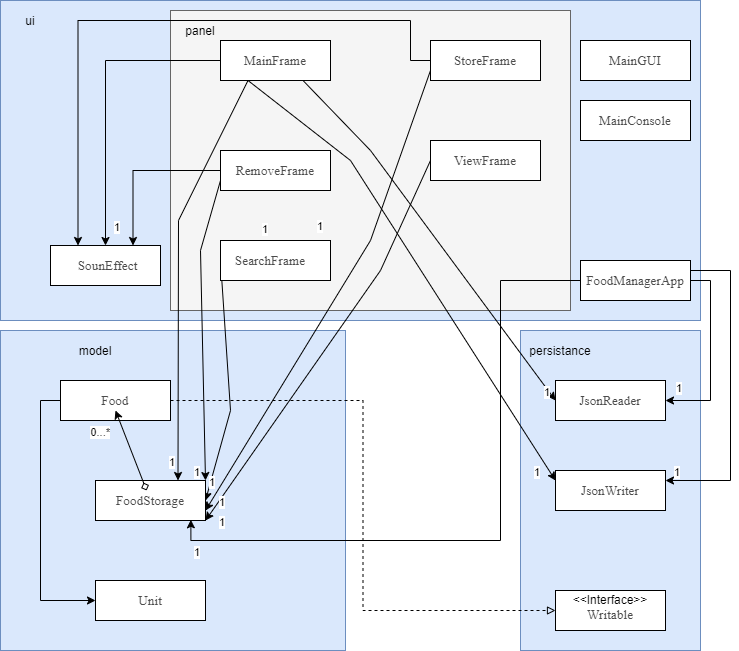

The diagram above was exported from draw.io. Its source (the exported page's mxGraphModel, read from the mxfile embedded in the PNG):
<mxGraphModel dx="1221" dy="681" grid="1" gridSize="10" guides="1" tooltips="1" connect="1" arrows="1" fold="1" page="1" pageScale="1" pageWidth="850" pageHeight="1100" math="0" shadow="0">
  <root>
    <mxCell id="0" />
    <mxCell id="1" parent="0" />
    <mxCell id="sjvQWr_vqyUM7hlmSgLv-3" value="" style="rounded=0;whiteSpace=wrap;html=1;fillColor=#dae8fc;strokeColor=#6c8ebf;" vertex="1" parent="1">
      <mxGeometry x="20" y="70" width="700" height="320" as="geometry" />
    </mxCell>
    <mxCell id="sjvQWr_vqyUM7hlmSgLv-4" value="" style="rounded=0;whiteSpace=wrap;html=1;fillColor=#f5f5f5;strokeColor=#666666;fontColor=#333333;" vertex="1" parent="1">
      <mxGeometry x="190" y="80" width="400" height="300" as="geometry" />
    </mxCell>
    <mxCell id="sjvQWr_vqyUM7hlmSgLv-5" value="" style="rounded=0;whiteSpace=wrap;html=1;fillColor=#dae8fc;strokeColor=#6c8ebf;" vertex="1" parent="1">
      <mxGeometry x="20" y="400" width="345" height="320" as="geometry" />
    </mxCell>
    <mxCell id="sjvQWr_vqyUM7hlmSgLv-6" value="" style="rounded=0;whiteSpace=wrap;html=1;fillColor=#dae8fc;strokeColor=#6c8ebf;" vertex="1" parent="1">
      <mxGeometry x="540" y="400" width="180" height="320" as="geometry" />
    </mxCell>
    <mxCell id="sjvQWr_vqyUM7hlmSgLv-7" value="ui" style="text;html=1;strokeColor=none;fillColor=none;align=center;verticalAlign=middle;whiteSpace=wrap;rounded=0;" vertex="1" parent="1">
      <mxGeometry x="30" y="80" width="40" height="20" as="geometry" />
    </mxCell>
    <mxCell id="sjvQWr_vqyUM7hlmSgLv-8" value="panel" style="text;html=1;strokeColor=none;fillColor=none;align=center;verticalAlign=middle;whiteSpace=wrap;rounded=0;" vertex="1" parent="1">
      <mxGeometry x="200" y="90" width="40" height="20" as="geometry" />
    </mxCell>
    <mxCell id="sjvQWr_vqyUM7hlmSgLv-9" value="model" style="text;html=1;strokeColor=none;fillColor=none;align=center;verticalAlign=middle;whiteSpace=wrap;rounded=0;" vertex="1" parent="1">
      <mxGeometry x="95" y="410" width="40" height="20" as="geometry" />
    </mxCell>
    <mxCell id="sjvQWr_vqyUM7hlmSgLv-10" value="persistance" style="text;html=1;strokeColor=none;fillColor=none;align=center;verticalAlign=middle;whiteSpace=wrap;rounded=0;" vertex="1" parent="1">
      <mxGeometry x="560" y="410" width="40" height="20" as="geometry" />
    </mxCell>
    <mxCell id="sjvQWr_vqyUM7hlmSgLv-11" value="" style="rounded=0;whiteSpace=wrap;html=1;" vertex="1" parent="1">
      <mxGeometry x="600" y="110" width="110" height="40" as="geometry" />
    </mxCell>
    <mxCell id="sjvQWr_vqyUM7hlmSgLv-12" value="&lt;span style=&quot;font-family: &amp;#34;noto_regular&amp;#34; ; color: rgb(75 , 75 , 75) ; font-size: 10pt&quot;&gt;MainGUI&lt;/span&gt;" style="text;html=1;strokeColor=none;fillColor=none;align=center;verticalAlign=middle;whiteSpace=wrap;rounded=0;" vertex="1" parent="1">
      <mxGeometry x="635" y="120" width="40" height="20" as="geometry" />
    </mxCell>
    <mxCell id="sjvQWr_vqyUM7hlmSgLv-13" value="" style="rounded=0;whiteSpace=wrap;html=1;" vertex="1" parent="1">
      <mxGeometry x="600" y="170" width="110" height="40" as="geometry" />
    </mxCell>
    <mxCell id="sjvQWr_vqyUM7hlmSgLv-14" value="" style="rounded=0;whiteSpace=wrap;html=1;" vertex="1" parent="1">
      <mxGeometry x="600" y="330" width="110" height="40" as="geometry" />
    </mxCell>
    <mxCell id="sjvQWr_vqyUM7hlmSgLv-90" style="edgeStyle=orthogonalEdgeStyle;rounded=0;orthogonalLoop=1;jettySize=auto;html=1;exitX=1;exitY=0.5;exitDx=0;exitDy=0;entryX=1;entryY=0.5;entryDx=0;entryDy=0;startArrow=none;startFill=0;endArrow=classic;endFill=1;strokeColor=#000000;strokeWidth=1;" edge="1" parent="1" source="sjvQWr_vqyUM7hlmSgLv-15" target="sjvQWr_vqyUM7hlmSgLv-24">
      <mxGeometry relative="1" as="geometry" />
    </mxCell>
    <mxCell id="sjvQWr_vqyUM7hlmSgLv-91" style="edgeStyle=orthogonalEdgeStyle;rounded=0;orthogonalLoop=1;jettySize=auto;html=1;exitX=1;exitY=0.25;exitDx=0;exitDy=0;entryX=1;entryY=0.25;entryDx=0;entryDy=0;startArrow=none;startFill=0;endArrow=classic;endFill=1;strokeColor=#000000;strokeWidth=1;" edge="1" parent="1" source="sjvQWr_vqyUM7hlmSgLv-15" target="sjvQWr_vqyUM7hlmSgLv-22">
      <mxGeometry relative="1" as="geometry">
        <Array as="points">
          <mxPoint x="750" y="340" />
          <mxPoint x="750" y="550" />
        </Array>
      </mxGeometry>
    </mxCell>
    <mxCell id="sjvQWr_vqyUM7hlmSgLv-94" style="edgeStyle=orthogonalEdgeStyle;rounded=0;orthogonalLoop=1;jettySize=auto;html=1;exitX=0;exitY=0.5;exitDx=0;exitDy=0;entryX=0.867;entryY=0.983;entryDx=0;entryDy=0;entryPerimeter=0;startArrow=none;startFill=0;endArrow=classic;endFill=1;strokeColor=#000000;strokeWidth=1;" edge="1" parent="1" source="sjvQWr_vqyUM7hlmSgLv-15" target="sjvQWr_vqyUM7hlmSgLv-27">
      <mxGeometry relative="1" as="geometry">
        <Array as="points">
          <mxPoint x="520" y="350" />
          <mxPoint x="520" y="610" />
          <mxPoint x="210" y="610" />
        </Array>
      </mxGeometry>
    </mxCell>
    <mxCell id="sjvQWr_vqyUM7hlmSgLv-15" value="" style="rounded=0;whiteSpace=wrap;html=1;" vertex="1" parent="1">
      <mxGeometry x="600" y="330" width="110" height="40" as="geometry" />
    </mxCell>
    <mxCell id="sjvQWr_vqyUM7hlmSgLv-58" style="rounded=0;orthogonalLoop=1;jettySize=auto;html=1;exitX=0.25;exitY=1;exitDx=0;exitDy=0;entryX=0.75;entryY=0;entryDx=0;entryDy=0;startArrow=none;startFill=0;endArrow=classic;endFill=1;strokeColor=#000000;strokeWidth=1;" edge="1" parent="1" source="sjvQWr_vqyUM7hlmSgLv-17" target="sjvQWr_vqyUM7hlmSgLv-27">
      <mxGeometry relative="1" as="geometry">
        <Array as="points">
          <mxPoint x="198" y="290" />
        </Array>
      </mxGeometry>
    </mxCell>
    <mxCell id="sjvQWr_vqyUM7hlmSgLv-60" style="rounded=0;orthogonalLoop=1;jettySize=auto;html=1;exitX=0.25;exitY=1;exitDx=0;exitDy=0;entryX=0;entryY=0.25;entryDx=0;entryDy=0;startArrow=none;startFill=0;endArrow=classic;endFill=1;strokeColor=#000000;strokeWidth=1;" edge="1" parent="1" source="sjvQWr_vqyUM7hlmSgLv-17" target="sjvQWr_vqyUM7hlmSgLv-22">
      <mxGeometry relative="1" as="geometry">
        <Array as="points">
          <mxPoint x="370" y="230" />
        </Array>
      </mxGeometry>
    </mxCell>
    <mxCell id="sjvQWr_vqyUM7hlmSgLv-61" style="rounded=0;orthogonalLoop=1;jettySize=auto;html=1;exitX=0.75;exitY=1;exitDx=0;exitDy=0;entryX=0;entryY=0.5;entryDx=0;entryDy=0;startArrow=none;startFill=0;endArrow=classic;endFill=1;strokeColor=#000000;strokeWidth=1;" edge="1" parent="1" source="sjvQWr_vqyUM7hlmSgLv-17" target="sjvQWr_vqyUM7hlmSgLv-24">
      <mxGeometry relative="1" as="geometry">
        <Array as="points">
          <mxPoint x="390" y="220" />
        </Array>
      </mxGeometry>
    </mxCell>
    <mxCell id="sjvQWr_vqyUM7hlmSgLv-62" style="edgeStyle=orthogonalEdgeStyle;rounded=0;orthogonalLoop=1;jettySize=auto;html=1;exitX=0;exitY=0.5;exitDx=0;exitDy=0;entryX=0.5;entryY=0;entryDx=0;entryDy=0;startArrow=none;startFill=0;endArrow=classic;endFill=1;strokeColor=#000000;strokeWidth=1;" edge="1" parent="1" source="sjvQWr_vqyUM7hlmSgLv-17" target="sjvQWr_vqyUM7hlmSgLv-31">
      <mxGeometry relative="1" as="geometry" />
    </mxCell>
    <mxCell id="sjvQWr_vqyUM7hlmSgLv-17" value="" style="rounded=0;whiteSpace=wrap;html=1;" vertex="1" parent="1">
      <mxGeometry x="240" y="110" width="110" height="40" as="geometry" />
    </mxCell>
    <mxCell id="sjvQWr_vqyUM7hlmSgLv-77" style="rounded=0;orthogonalLoop=1;jettySize=auto;html=1;exitX=0;exitY=0.5;exitDx=0;exitDy=0;entryX=1;entryY=0.5;entryDx=0;entryDy=0;startArrow=none;startFill=0;endArrow=classic;endFill=1;strokeColor=#000000;strokeWidth=1;" edge="1" parent="1" source="sjvQWr_vqyUM7hlmSgLv-18" target="sjvQWr_vqyUM7hlmSgLv-27">
      <mxGeometry relative="1" as="geometry">
        <Array as="points">
          <mxPoint x="250" y="480" />
        </Array>
      </mxGeometry>
    </mxCell>
    <mxCell id="sjvQWr_vqyUM7hlmSgLv-18" value="" style="rounded=0;whiteSpace=wrap;html=1;" vertex="1" parent="1">
      <mxGeometry x="240" y="310" width="110" height="40" as="geometry" />
    </mxCell>
    <mxCell id="sjvQWr_vqyUM7hlmSgLv-67" style="edgeStyle=orthogonalEdgeStyle;rounded=0;orthogonalLoop=1;jettySize=auto;html=1;exitX=0;exitY=0.5;exitDx=0;exitDy=0;entryX=0.75;entryY=0;entryDx=0;entryDy=0;startArrow=none;startFill=0;endArrow=classic;endFill=1;strokeColor=#000000;strokeWidth=1;" edge="1" parent="1" source="sjvQWr_vqyUM7hlmSgLv-19" target="sjvQWr_vqyUM7hlmSgLv-31">
      <mxGeometry relative="1" as="geometry" />
    </mxCell>
    <mxCell id="sjvQWr_vqyUM7hlmSgLv-74" style="rounded=0;orthogonalLoop=1;jettySize=auto;html=1;exitX=0;exitY=0.75;exitDx=0;exitDy=0;entryX=1;entryY=0;entryDx=0;entryDy=0;startArrow=none;startFill=0;endArrow=classic;endFill=1;strokeColor=#000000;strokeWidth=1;" edge="1" parent="1" source="sjvQWr_vqyUM7hlmSgLv-19" target="sjvQWr_vqyUM7hlmSgLv-27">
      <mxGeometry relative="1" as="geometry">
        <Array as="points">
          <mxPoint x="220" y="320" />
        </Array>
      </mxGeometry>
    </mxCell>
    <mxCell id="sjvQWr_vqyUM7hlmSgLv-19" value="" style="rounded=0;whiteSpace=wrap;html=1;" vertex="1" parent="1">
      <mxGeometry x="240" y="220" width="110" height="40" as="geometry" />
    </mxCell>
    <mxCell id="sjvQWr_vqyUM7hlmSgLv-79" style="edgeStyle=orthogonalEdgeStyle;rounded=0;orthogonalLoop=1;jettySize=auto;html=1;exitX=0;exitY=0.5;exitDx=0;exitDy=0;entryX=0.25;entryY=0;entryDx=0;entryDy=0;startArrow=none;startFill=0;endArrow=classic;endFill=1;strokeColor=#000000;strokeWidth=1;" edge="1" parent="1" source="sjvQWr_vqyUM7hlmSgLv-20" target="sjvQWr_vqyUM7hlmSgLv-31">
      <mxGeometry relative="1" as="geometry">
        <Array as="points">
          <mxPoint x="430" y="130" />
          <mxPoint x="430" y="90" />
          <mxPoint x="97" y="90" />
        </Array>
      </mxGeometry>
    </mxCell>
    <mxCell id="sjvQWr_vqyUM7hlmSgLv-80" style="rounded=0;orthogonalLoop=1;jettySize=auto;html=1;exitX=0;exitY=0.75;exitDx=0;exitDy=0;entryX=1;entryY=0.75;entryDx=0;entryDy=0;startArrow=none;startFill=0;endArrow=classic;endFill=1;strokeColor=#000000;strokeWidth=1;" edge="1" parent="1" source="sjvQWr_vqyUM7hlmSgLv-20" target="sjvQWr_vqyUM7hlmSgLv-27">
      <mxGeometry relative="1" as="geometry">
        <Array as="points">
          <mxPoint x="390" y="310" />
        </Array>
      </mxGeometry>
    </mxCell>
    <mxCell id="sjvQWr_vqyUM7hlmSgLv-20" value="" style="rounded=0;whiteSpace=wrap;html=1;" vertex="1" parent="1">
      <mxGeometry x="450" y="110" width="110" height="40" as="geometry" />
    </mxCell>
    <mxCell id="sjvQWr_vqyUM7hlmSgLv-82" style="rounded=0;orthogonalLoop=1;jettySize=auto;html=1;exitX=0;exitY=0.5;exitDx=0;exitDy=0;entryX=1;entryY=1;entryDx=0;entryDy=0;startArrow=none;startFill=0;endArrow=classic;endFill=1;strokeColor=#000000;strokeWidth=1;" edge="1" parent="1" source="sjvQWr_vqyUM7hlmSgLv-21" target="sjvQWr_vqyUM7hlmSgLv-27">
      <mxGeometry relative="1" as="geometry">
        <Array as="points">
          <mxPoint x="400" y="340" />
        </Array>
      </mxGeometry>
    </mxCell>
    <mxCell id="sjvQWr_vqyUM7hlmSgLv-21" value="" style="rounded=0;whiteSpace=wrap;html=1;" vertex="1" parent="1">
      <mxGeometry x="450" y="210" width="110" height="40" as="geometry" />
    </mxCell>
    <mxCell id="sjvQWr_vqyUM7hlmSgLv-22" value="" style="rounded=0;whiteSpace=wrap;html=1;" vertex="1" parent="1">
      <mxGeometry x="575" y="540" width="110" height="40" as="geometry" />
    </mxCell>
    <mxCell id="sjvQWr_vqyUM7hlmSgLv-23" value="" style="rounded=0;whiteSpace=wrap;html=1;" vertex="1" parent="1">
      <mxGeometry x="575" y="660" width="110" height="40" as="geometry" />
    </mxCell>
    <mxCell id="sjvQWr_vqyUM7hlmSgLv-24" value="" style="rounded=0;whiteSpace=wrap;html=1;" vertex="1" parent="1">
      <mxGeometry x="575" y="450" width="110" height="40" as="geometry" />
    </mxCell>
    <mxCell id="sjvQWr_vqyUM7hlmSgLv-49" style="rounded=0;orthogonalLoop=1;jettySize=auto;html=1;exitX=1;exitY=0.5;exitDx=0;exitDy=0;entryX=0;entryY=0.5;entryDx=0;entryDy=0;dashed=1;endArrow=block;endFill=0;edgeStyle=orthogonalEdgeStyle;" edge="1" parent="1" source="sjvQWr_vqyUM7hlmSgLv-25" target="sjvQWr_vqyUM7hlmSgLv-23">
      <mxGeometry relative="1" as="geometry" />
    </mxCell>
    <mxCell id="sjvQWr_vqyUM7hlmSgLv-51" style="edgeStyle=orthogonalEdgeStyle;rounded=0;orthogonalLoop=1;jettySize=auto;html=1;exitX=0;exitY=0.5;exitDx=0;exitDy=0;entryX=0;entryY=0.5;entryDx=0;entryDy=0;endArrow=classic;endFill=1;" edge="1" parent="1" source="sjvQWr_vqyUM7hlmSgLv-25" target="sjvQWr_vqyUM7hlmSgLv-26">
      <mxGeometry relative="1" as="geometry">
        <Array as="points">
          <mxPoint x="60" y="470" />
          <mxPoint x="60" y="670" />
        </Array>
      </mxGeometry>
    </mxCell>
    <mxCell id="sjvQWr_vqyUM7hlmSgLv-25" value="" style="rounded=0;whiteSpace=wrap;html=1;" vertex="1" parent="1">
      <mxGeometry x="80" y="450" width="110" height="40" as="geometry" />
    </mxCell>
    <mxCell id="sjvQWr_vqyUM7hlmSgLv-26" value="" style="rounded=0;whiteSpace=wrap;html=1;" vertex="1" parent="1">
      <mxGeometry x="115" y="650" width="110" height="40" as="geometry" />
    </mxCell>
    <mxCell id="sjvQWr_vqyUM7hlmSgLv-27" value="" style="rounded=0;whiteSpace=wrap;html=1;" vertex="1" parent="1">
      <mxGeometry x="115" y="550" width="110" height="40" as="geometry" />
    </mxCell>
    <mxCell id="sjvQWr_vqyUM7hlmSgLv-28" value="&lt;span style=&quot;font-family: &amp;#34;noto_regular&amp;#34; ; color: rgb(75 , 75 , 75) ; font-size: 10pt&quot;&gt;MainConsole&lt;/span&gt;" style="text;html=1;strokeColor=none;fillColor=none;align=center;verticalAlign=middle;whiteSpace=wrap;rounded=0;" vertex="1" parent="1">
      <mxGeometry x="635" y="180" width="40" height="20" as="geometry" />
    </mxCell>
    <mxCell id="sjvQWr_vqyUM7hlmSgLv-29" value="&lt;span style=&quot;font-family: &amp;#34;noto_regular&amp;#34; ; color: rgb(75 , 75 , 75) ; font-size: 10pt&quot;&gt;FoodManagerApp&lt;/span&gt;" style="text;html=1;strokeColor=none;fillColor=none;align=center;verticalAlign=middle;whiteSpace=wrap;rounded=0;" vertex="1" parent="1">
      <mxGeometry x="635" y="340" width="40" height="20" as="geometry" />
    </mxCell>
    <mxCell id="sjvQWr_vqyUM7hlmSgLv-31" value="" style="rounded=0;whiteSpace=wrap;html=1;" vertex="1" parent="1">
      <mxGeometry x="70" y="315" width="110" height="40" as="geometry" />
    </mxCell>
    <mxCell id="sjvQWr_vqyUM7hlmSgLv-32" value="&lt;span style=&quot;font-family: &amp;#34;noto_regular&amp;#34; ; color: rgb(75 , 75 , 75) ; font-size: 10pt&quot;&gt;SounEffect&lt;/span&gt;" style="text;html=1;strokeColor=none;fillColor=none;align=center;verticalAlign=middle;whiteSpace=wrap;rounded=0;" vertex="1" parent="1">
      <mxGeometry x="105" y="325" width="45" height="20" as="geometry" />
    </mxCell>
    <mxCell id="sjvQWr_vqyUM7hlmSgLv-33" value="&lt;span style=&quot;font-family: &amp;#34;noto_regular&amp;#34; ; color: rgb(75 , 75 , 75) ; font-size: 10pt&quot;&gt;MainFrame&lt;/span&gt;" style="text;html=1;strokeColor=none;fillColor=none;align=center;verticalAlign=middle;whiteSpace=wrap;rounded=0;" vertex="1" parent="1">
      <mxGeometry x="275" y="120" width="40" height="20" as="geometry" />
    </mxCell>
    <mxCell id="sjvQWr_vqyUM7hlmSgLv-34" value="&lt;span style=&quot;font-family: &amp;#34;noto_regular&amp;#34; ; color: rgb(75 , 75 , 75) ; font-size: 10pt&quot;&gt;RemoveFrame&lt;/span&gt;" style="text;html=1;strokeColor=none;fillColor=none;align=center;verticalAlign=middle;whiteSpace=wrap;rounded=0;" vertex="1" parent="1">
      <mxGeometry x="275" y="230" width="40" height="20" as="geometry" />
    </mxCell>
    <mxCell id="sjvQWr_vqyUM7hlmSgLv-35" value="&lt;span style=&quot;font-family: &amp;#34;noto_regular&amp;#34; ; color: rgb(75 , 75 , 75) ; font-size: 10pt&quot;&gt;SearchFrame&lt;/span&gt;" style="text;html=1;strokeColor=none;fillColor=none;align=center;verticalAlign=middle;whiteSpace=wrap;rounded=0;" vertex="1" parent="1">
      <mxGeometry x="270" y="320" width="40" height="20" as="geometry" />
    </mxCell>
    <mxCell id="sjvQWr_vqyUM7hlmSgLv-36" value="&lt;span style=&quot;font-family: &amp;#34;noto_regular&amp;#34; ; color: rgb(75 , 75 , 75) ; font-size: 10pt&quot;&gt;StoreFrame&lt;/span&gt;" style="text;html=1;strokeColor=none;fillColor=none;align=center;verticalAlign=middle;whiteSpace=wrap;rounded=0;" vertex="1" parent="1">
      <mxGeometry x="485" y="120" width="40" height="20" as="geometry" />
    </mxCell>
    <mxCell id="sjvQWr_vqyUM7hlmSgLv-37" value="&lt;span style=&quot;font-family: &amp;#34;noto_regular&amp;#34; ; color: rgb(75 , 75 , 75) ; font-size: 10pt&quot;&gt;ViewFrame&lt;/span&gt;" style="text;html=1;strokeColor=none;fillColor=none;align=center;verticalAlign=middle;whiteSpace=wrap;rounded=0;" vertex="1" parent="1">
      <mxGeometry x="485" y="220" width="40" height="20" as="geometry" />
    </mxCell>
    <mxCell id="sjvQWr_vqyUM7hlmSgLv-38" value="&#10;&#10;&lt;span style=&quot;font-family: &amp;quot;noto_regular&amp;quot; ; color: rgb(75 , 75 , 75) ; font-size: 10pt&quot;&gt;Food&lt;/span&gt;&#10;&#10;" style="text;html=1;strokeColor=none;fillColor=none;align=center;verticalAlign=middle;whiteSpace=wrap;rounded=0;" vertex="1" parent="1">
      <mxGeometry x="115" y="460" width="40" height="20" as="geometry" />
    </mxCell>
    <mxCell id="sjvQWr_vqyUM7hlmSgLv-39" value="&#10;&#10;&lt;span style=&quot;font-family: &amp;quot;noto_regular&amp;quot; ; color: rgb(75 , 75 , 75) ; font-size: 10pt&quot;&gt;FoodStorage&lt;/span&gt;&#10;&#10;" style="text;html=1;strokeColor=none;fillColor=none;align=center;verticalAlign=middle;whiteSpace=wrap;rounded=0;" vertex="1" parent="1">
      <mxGeometry x="150" y="560" width="40" height="20" as="geometry" />
    </mxCell>
    <mxCell id="sjvQWr_vqyUM7hlmSgLv-40" value="&#10;&#10;&lt;span style=&quot;font-family: &amp;quot;noto_regular&amp;quot; ; color: rgb(75 , 75 , 75) ; font-size: 10pt&quot;&gt;Unit&lt;/span&gt;&#10;&#10;" style="text;html=1;strokeColor=none;fillColor=none;align=center;verticalAlign=middle;whiteSpace=wrap;rounded=0;" vertex="1" parent="1">
      <mxGeometry x="150" y="660" width="40" height="20" as="geometry" />
    </mxCell>
    <mxCell id="sjvQWr_vqyUM7hlmSgLv-41" value="&#10;&#10;&lt;span style=&quot;font-family: &amp;quot;noto_regular&amp;quot; ; color: rgb(75 , 75 , 75) ; font-size: 10pt&quot;&gt;JsonWriter&lt;/span&gt;&#10;&#10;" style="text;html=1;strokeColor=none;fillColor=none;align=center;verticalAlign=middle;whiteSpace=wrap;rounded=0;" vertex="1" parent="1">
      <mxGeometry x="610" y="550" width="40" height="20" as="geometry" />
    </mxCell>
    <mxCell id="sjvQWr_vqyUM7hlmSgLv-42" value="&#10;&#10;&lt;span style=&quot;font-family: &amp;quot;noto_regular&amp;quot; ; color: rgb(75 , 75 , 75) ; font-size: 10pt&quot;&gt;JsonReader&lt;/span&gt;&#10;&#10;" style="text;html=1;strokeColor=none;fillColor=none;align=center;verticalAlign=middle;whiteSpace=wrap;rounded=0;" vertex="1" parent="1">
      <mxGeometry x="610" y="460" width="40" height="20" as="geometry" />
    </mxCell>
    <mxCell id="sjvQWr_vqyUM7hlmSgLv-43" value="&lt;br&gt;&amp;lt;&amp;lt;Interface&amp;gt;&amp;gt;&lt;br&gt;&lt;span style=&quot;font-family: &amp;#34;noto_regular&amp;#34; ; color: rgb(75 , 75 , 75) ; font-size: 10pt&quot;&gt;Writable&lt;/span&gt;&lt;br&gt;" style="text;html=1;strokeColor=none;fillColor=none;align=center;verticalAlign=middle;whiteSpace=wrap;rounded=0;" vertex="1" parent="1">
      <mxGeometry x="610" y="660" width="40" height="20" as="geometry" />
    </mxCell>
    <mxCell id="sjvQWr_vqyUM7hlmSgLv-54" value="" style="endArrow=classic;html=1;strokeColor=#000000;strokeWidth=1;entryX=0.5;entryY=1;entryDx=0;entryDy=0;startArrow=diamond;startFill=0;" edge="1" parent="1" source="sjvQWr_vqyUM7hlmSgLv-39" target="sjvQWr_vqyUM7hlmSgLv-38">
      <mxGeometry relative="1" as="geometry">
        <mxPoint x="295" y="620" as="sourcePoint" />
        <mxPoint x="455" y="620" as="targetPoint" />
      </mxGeometry>
    </mxCell>
    <mxCell id="sjvQWr_vqyUM7hlmSgLv-57" value="0...*" style="edgeLabel;resizable=0;html=1;align=right;verticalAlign=bottom;" connectable="0" vertex="1" parent="sjvQWr_vqyUM7hlmSgLv-54">
      <mxGeometry x="1" relative="1" as="geometry">
        <mxPoint x="-5" y="30" as="offset" />
      </mxGeometry>
    </mxCell>
    <mxCell id="sjvQWr_vqyUM7hlmSgLv-59" value="1" style="edgeLabel;resizable=0;html=1;align=right;verticalAlign=bottom;" connectable="0" vertex="1" parent="1">
      <mxGeometry x="220" y="550" as="geometry" />
    </mxCell>
    <mxCell id="sjvQWr_vqyUM7hlmSgLv-63" value="1" style="edgeLabel;resizable=0;html=1;align=right;verticalAlign=bottom;" connectable="0" vertex="1" parent="1">
      <mxGeometry x="245" y="570" as="geometry">
        <mxPoint x="43" y="-263" as="offset" />
      </mxGeometry>
    </mxCell>
    <mxCell id="sjvQWr_vqyUM7hlmSgLv-65" value="1" style="edgeLabel;resizable=0;html=1;align=right;verticalAlign=bottom;" connectable="0" vertex="1" parent="1">
      <mxGeometry x="560" y="550" as="geometry" />
    </mxCell>
    <mxCell id="sjvQWr_vqyUM7hlmSgLv-69" value="1" style="edgeLabel;resizable=0;html=1;align=right;verticalAlign=bottom;" connectable="0" vertex="1" parent="1">
      <mxGeometry x="295" y="570" as="geometry">
        <mxPoint x="48" y="-266" as="offset" />
      </mxGeometry>
    </mxCell>
    <mxCell id="sjvQWr_vqyUM7hlmSgLv-75" value="1" style="edgeLabel;resizable=0;html=1;align=right;verticalAlign=bottom;" connectable="0" vertex="1" parent="1">
      <mxGeometry x="195" y="540" as="geometry" />
    </mxCell>
    <mxCell id="sjvQWr_vqyUM7hlmSgLv-78" value="1" style="edgeLabel;resizable=0;html=1;align=right;verticalAlign=bottom;" connectable="0" vertex="1" parent="1">
      <mxGeometry x="235" y="560" as="geometry" />
    </mxCell>
    <mxCell id="sjvQWr_vqyUM7hlmSgLv-83" value="1" style="edgeLabel;resizable=0;html=1;align=right;verticalAlign=bottom;" connectable="0" vertex="1" parent="1">
      <mxGeometry x="245" y="580" as="geometry" />
    </mxCell>
    <mxCell id="sjvQWr_vqyUM7hlmSgLv-84" value="1" style="edgeLabel;resizable=0;html=1;align=right;verticalAlign=bottom;" connectable="0" vertex="1" parent="1">
      <mxGeometry x="245" y="600" as="geometry" />
    </mxCell>
    <mxCell id="sjvQWr_vqyUM7hlmSgLv-85" value="1" style="edgeLabel;resizable=0;html=1;align=right;verticalAlign=bottom;" connectable="0" vertex="1" parent="1">
      <mxGeometry x="140" y="305" as="geometry" />
    </mxCell>
    <mxCell id="sjvQWr_vqyUM7hlmSgLv-87" value="1" style="edgeLabel;resizable=0;html=1;align=right;verticalAlign=bottom;" connectable="0" vertex="1" parent="1">
      <mxGeometry x="570" y="470" as="geometry" />
    </mxCell>
    <mxCell id="sjvQWr_vqyUM7hlmSgLv-92" value="1" style="edgeLabel;resizable=0;html=1;align=right;verticalAlign=bottom;" connectable="0" vertex="1" parent="1">
      <mxGeometry x="580" y="480" as="geometry">
        <mxPoint x="122" y="-14" as="offset" />
      </mxGeometry>
    </mxCell>
    <mxCell id="sjvQWr_vqyUM7hlmSgLv-93" value="1" style="edgeLabel;resizable=0;html=1;align=right;verticalAlign=bottom;" connectable="0" vertex="1" parent="1">
      <mxGeometry x="700" y="550" as="geometry" />
    </mxCell>
    <mxCell id="sjvQWr_vqyUM7hlmSgLv-95" value="1" style="edgeLabel;resizable=0;html=1;align=right;verticalAlign=bottom;" connectable="0" vertex="1" parent="1">
      <mxGeometry x="220" y="630" as="geometry" />
    </mxCell>
  </root>
</mxGraphModel>